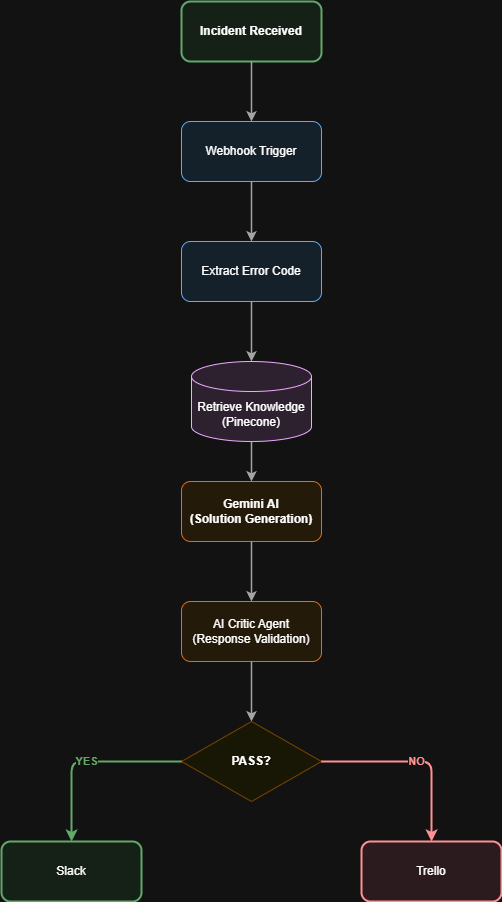

The diagram above was exported from draw.io. Its source (the exported page's mxGraphModel, read from the mxfile embedded in the PNG):
<mxGraphModel dx="1585" dy="1009" grid="1" gridSize="10" guides="1" tooltips="1" connect="1" arrows="1" fold="1" page="1" pageScale="1" pageWidth="850" pageHeight="1100" math="0" shadow="0" adaptiveColors="auto">
  <root>
    <mxCell id="0" />
    <mxCell id="1" parent="0" />
    <mxCell id="n1" parent="1" style="rounded=1;whiteSpace=wrap;html=1;fillColor=#e8f5e9;strokeColor=#2e7d32;strokeWidth=2;fontStyle=1;" value="Incident Received" vertex="1">
      <mxGeometry height="60" width="140" x="220" y="40" as="geometry" />
    </mxCell>
    <mxCell id="n2" parent="1" style="rounded=1;whiteSpace=wrap;html=1;fillColor=#e3f2fd;strokeColor=#1565c0;" value="Webhook Trigger" vertex="1">
      <mxGeometry height="60" width="140" x="220" y="160" as="geometry" />
    </mxCell>
    <mxCell id="n3" parent="1" style="rounded=1;whiteSpace=wrap;html=1;fillColor=#e3f2fd;strokeColor=#1565c0;" value="Extract Error Code" vertex="1">
      <mxGeometry height="60" width="140" x="220" y="280" as="geometry" />
    </mxCell>
    <mxCell id="n4" parent="1" style="shape=cylinder3;whiteSpace=wrap;html=1;fillColor=#f3e5f5;strokeColor=#6a1b9a;boundedLbl=1;backgroundOutline=1;" value="Retrieve Knowledge&lt;br&gt;(Pinecone)" vertex="1">
      <mxGeometry height="80" width="120" x="230" y="400" as="geometry" />
    </mxCell>
    <mxCell id="n5" parent="1" style="rounded=1;whiteSpace=wrap;html=1;fillColor=#fff3e0;strokeColor=#ef6c00;fontStyle=1;" value="Gemini AI&lt;br&gt;(Solution Generation)" vertex="1">
      <mxGeometry height="60" width="140" x="220" y="520" as="geometry" />
    </mxCell>
    <mxCell id="n6" parent="1" style="rounded=1;whiteSpace=wrap;html=1;fillColor=#fff3e0;strokeColor=#ef6c00;" value="AI Critic Agent&lt;br&gt;(Response Validation)" vertex="1">
      <mxGeometry height="60" width="140" x="220" y="640" as="geometry" />
    </mxCell>
    <mxCell id="n7" parent="1" style="rhombus;whiteSpace=wrap;html=1;fillColor=#fffde7;strokeColor=#fbc02d;fontStyle=1;" value="PASS?" vertex="1">
      <mxGeometry height="80" width="140" x="220" y="760" as="geometry" />
    </mxCell>
    <mxCell id="n8" parent="1" style="rounded=1;whiteSpace=wrap;html=1;fillColor=#e8f5e9;strokeColor=#2e7d32;strokeWidth=2;" value="Slack" vertex="1">
      <mxGeometry height="60" width="140" x="40" y="880" as="geometry" />
    </mxCell>
    <mxCell id="n9" parent="1" style="rounded=1;whiteSpace=wrap;html=1;fillColor=#ffebee;strokeColor=#c62828;strokeWidth=2;" value="Trello" vertex="1">
      <mxGeometry height="60" width="140" x="400" y="880" as="geometry" />
    </mxCell>
    <mxCell id="e1" edge="1" parent="1" source="n1" style="edgeStyle=orthogonalEdgeStyle;rounded=1;html=1;strokeColor=#555555;strokeWidth=1.5;" target="n2">
      <mxGeometry relative="1" as="geometry" />
    </mxCell>
    <mxCell id="e2" edge="1" parent="1" source="n2" style="edgeStyle=orthogonalEdgeStyle;rounded=1;html=1;strokeColor=#555555;strokeWidth=1.5;" target="n3">
      <mxGeometry relative="1" as="geometry" />
    </mxCell>
    <mxCell id="e3" edge="1" parent="1" source="n3" style="edgeStyle=orthogonalEdgeStyle;rounded=1;html=1;strokeColor=#555555;strokeWidth=1.5;" target="n4">
      <mxGeometry relative="1" as="geometry" />
    </mxCell>
    <mxCell id="e4" edge="1" parent="1" source="n4" style="edgeStyle=orthogonalEdgeStyle;rounded=1;html=1;strokeColor=#555555;strokeWidth=1.5;" target="n5">
      <mxGeometry relative="1" as="geometry" />
    </mxCell>
    <mxCell id="e5" edge="1" parent="1" source="n5" style="edgeStyle=orthogonalEdgeStyle;rounded=1;html=1;strokeColor=#555555;strokeWidth=1.5;" target="n6">
      <mxGeometry relative="1" as="geometry" />
    </mxCell>
    <mxCell id="e6" edge="1" parent="1" source="n6" style="edgeStyle=orthogonalEdgeStyle;rounded=1;html=1;strokeColor=#555555;strokeWidth=1.5;" target="n7">
      <mxGeometry relative="1" as="geometry" />
    </mxCell>
    <mxCell id="e7" edge="1" parent="1" source="n7" style="edgeStyle=orthogonalEdgeStyle;rounded=1;html=1;strokeColor=#2e7d32;strokeWidth=2;labelBackgroundColor=default;fontColor=#2e7d32;fontStyle=1;" target="n8" value="YES">
      <mxGeometry relative="1" as="geometry" />
    </mxCell>
    <mxCell id="e8" edge="1" parent="1" source="n7" style="edgeStyle=orthogonalEdgeStyle;rounded=1;html=1;strokeColor=#c62828;strokeWidth=2;labelBackgroundColor=default;fontColor=#c62828;fontStyle=1;" target="n9" value="NO">
      <mxGeometry relative="1" as="geometry" />
    </mxCell>
  </root>
</mxGraphModel>